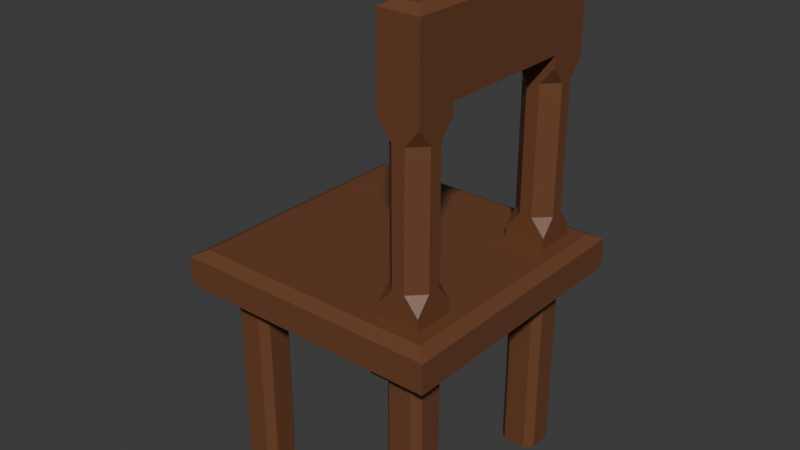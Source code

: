 # Source: zidle.blend  (saved by Blender 4.4.32; exported with 4.5.12 LTS)
import bpy
from mathutils import Matrix  # noqa: F401  (used for matrix-valued properties, if any)

bpy.ops.wm.read_factory_settings(use_empty=True)
scene = bpy.context.scene
scene.name = 'Scene'

# ---- collections
col_collection = bpy.data.collections.new('Collection'); scene.collection.children.link(col_collection)

# ---- materials (node trees are filled in below, after node groups)
mat_material_001 = bpy.data.materials.new('Material.001')

# ---- material node trees
mat_material_001.use_nodes = True; mat_material_001.node_tree.nodes.clear()
_N = mat_material_001.node_tree.nodes; _L = mat_material_001.node_tree.links
n0 = _N.new('ShaderNodeBsdfPrincipled'); n0.name = 'Principled BSDF'; n0.location = (10, 300)
n0.inputs[0].default_value = (0.1552, 0.05813, 0.02488, 1.0)
n1 = _N.new('ShaderNodeOutputMaterial'); n1.name = 'Material Output'; n1.location = (300, 300)
_L.new(n0.outputs[0], n1.inputs[0])
n1.is_active_output = True

# ---- world
world_world = bpy.data.worlds.new('World'); scene.world = world_world
world_world.use_nodes = True; world_world.node_tree.nodes.clear()
_N = world_world.node_tree.nodes; _L = world_world.node_tree.links
n0 = _N.new('ShaderNodeOutputWorld'); n0.name = 'World Output'; n0.location = (300, 300)
n1 = _N.new('ShaderNodeBackground'); n1.name = 'Background'; n1.location = (10, 300)
n1.inputs[0].default_value = (0.05088, 0.05088, 0.05088, 1.0)
_L.new(n1.outputs[0], n0.inputs[0])
n0.is_active_output = True
world_world.color = (0.05088, 0.05088, 0.05088)
world_world.sun_shadow_jitter_overblur = 0.0

# ---- meshes
me_cube_002 = bpy.data.meshes.new('Cube.002')
me_cube_002.from_pydata([(0.0, -1.0, 0.7101), (0.0, -0.9124, 1.0), (0.0, -1.0, -0.7101), (0.0, -0.9124, -1.0), (0.0, 1.0, 0.7101), (0.0, 0.9124, 1.0), (0.0, 1.0, -0.7101), (0.0, 0.9124, -1.0), (-0.9124, -0.9124, -1.0), (-1.0, -1.0, -0.7101), (-0.9124, -0.9124, 1.0), (-1.0, -1.0, 0.7101), (-0.9124, 0.9124, -1.0), (-1.0, 1.0, -0.7101), (-0.9124, 0.9124, 1.0), (-1.0, 1.0, 0.7101), (0.9124, -0.9124, -1.0), (1.0, -1.0, -0.7101), (0.9124, -0.9124, 1.0), (1.0, -1.0, 0.7101), (0.9124, 0.9124, -1.0), (1.0, 1.0, -0.7101), (0.9124, 0.9124, 1.0), (1.0, 1.0, 0.7101), (0.0, 0.0, -1.0), (-0.9124, 0.0, -1.0), (-1.0, 0.0, -0.7101), (-0.9124, 0.0, 1.0), (-1.0, 0.0, 0.7101), (0.9124, 0.0, -1.0), (1.0, 0.0, -0.7101), (0.9124, 0.0, 1.0), (1.0, 0.0, 0.7101), (0.0, 0.0, 1.0), (-0.8056, -0.5278, -1.0), (-0.5278, -0.5278, -1.0), (-0.5278, -0.8056, -1.0), (-0.8056, -0.8056, -1.0), (0.5278, -0.5278, -1.0), (0.8056, -0.5278, -1.0), (0.8056, -0.8056, -1.0), (0.5278, -0.8056, -1.0), (0.5278, 0.8056, -1.0), (0.8056, 0.8056, -1.0), (0.8056, 0.5278, -1.0), (0.5278, 0.5278, -1.0), (-0.8056, 0.8056, -1.0), (-0.5278, 0.8056, -1.0), (-0.5278, 0.5278, -1.0), (-0.8056, 0.5278, -1.0), (-0.5828, -0.5278, -9.981), (-0.5278, -0.5828, -9.981), (-0.5828, -0.5828, -10.04), (-0.7506, -0.5278, -9.981), (-0.7506, -0.5828, -10.04), (-0.8056, -0.5828, -9.981), (-0.8056, -0.7506, -9.981), (-0.7506, -0.7506, -10.04), (-0.7506, -0.8056, -9.981), (-0.5278, -0.7506, -9.981), (-0.5828, -0.8056, -9.981), (-0.5828, -0.7506, -10.04), (0.7506, -0.5278, -9.981), (0.8056, -0.5828, -9.981), (0.7506, -0.5828, -10.04), (0.5828, -0.5278, -9.981), (0.5828, -0.5828, -10.04), (0.5278, -0.5828, -9.981), (0.5278, -0.7506, -9.981), (0.5828, -0.7506, -10.04), (0.5828, -0.8056, -9.981), (0.8056, -0.7506, -9.981), (0.7506, -0.8056, -9.981), (0.7506, -0.7506, -10.04), (0.7506, 0.8056, -9.981), (0.8056, 0.7506, -9.981), (0.7506, 0.7506, -10.04), (0.5828, 0.8056, -9.981), (0.5828, 0.7506, -10.04), (0.5278, 0.7506, -9.981), (0.5278, 0.5828, -9.981), (0.5828, 0.5828, -10.04), (0.5828, 0.5278, -9.981), (0.8056, 0.5828, -9.981), (0.7506, 0.5278, -9.981), (0.7506, 0.5828, -10.04), (-0.5828, 0.8056, -9.981), (-0.5278, 0.7506, -9.981), (-0.5828, 0.7506, -10.04), (-0.7506, 0.8056, -9.981), (-0.7506, 0.7506, -10.04), (-0.8056, 0.7506, -9.981), (-0.8056, 0.5828, -9.981), (-0.7506, 0.5828, -10.04), (-0.7506, 0.5278, -9.981), (-0.5278, 0.5828, -9.981), (-0.5828, 0.5278, -9.981), (-0.5828, 0.5828, -10.04), (-0.5828, 0.8056, -2.021), (-0.5278, 0.8056, -1.495), (-0.5278, 0.7506, -2.021), (-0.7506, 0.8056, -2.021), (-0.8056, 0.7506, -2.021), (-0.8056, 0.8056, -1.495), (-0.8056, 0.5828, -2.021), (-0.7506, 0.5278, -2.021), (-0.8056, 0.5278, -1.495), (-0.5278, 0.5828, -2.021), (-0.5278, 0.5278, -1.495), (-0.5828, 0.5278, -2.021), (-0.8056, -0.5828, -2.017), (-0.8056, -0.5278, -1.491), (-0.7506, -0.5278, -2.017), (-0.8056, -0.7506, -2.017), (-0.7506, -0.8056, -2.017), (-0.8056, -0.8056, -1.491), (-0.5278, -0.7506, -2.017), (-0.5278, -0.8056, -1.491), (-0.5828, -0.8056, -2.017), (-0.5278, -0.5828, -2.017), (-0.5828, -0.5278, -2.017), (-0.5278, -0.5278, -1.491), (0.7506, -0.5278, -2.02), (0.8056, -0.5278, -1.494), (0.8056, -0.5828, -2.02), (0.5278, -0.5828, -2.02), (0.5278, -0.5278, -1.494), (0.5828, -0.5278, -2.02), (0.5278, -0.7506, -2.02), (0.5828, -0.8056, -2.02), (0.5278, -0.8056, -1.494), (0.8056, -0.7506, -2.02), (0.8056, -0.8056, -1.494), (0.7506, -0.8056, -2.02), (0.7506, 0.8056, -1.949), (0.8056, 0.8056, -1.422), (0.8056, 0.7506, -1.949), (0.5828, 0.8056, -1.949), (0.5278, 0.7506, -1.949), (0.5278, 0.8056, -1.422), (0.5278, 0.5828, -1.949), (0.5828, 0.5278, -1.949), (0.5278, 0.5278, -1.422), (0.8056, 0.5828, -1.949), (0.8056, 0.5278, -1.422), (0.7506, 0.5278, -1.949), (0.8158, -0.5157, 1.0), (0.5149, -0.5157, 1.0), (0.5149, -0.8165, 1.0), (0.8158, -0.8165, 1.0), (0.8158, 0.8124, 1.0), (0.5149, 0.8124, 1.0), (0.5149, 0.5116, 1.0), (0.8158, 0.5116, 1.0), (0.5149, -0.5157, 13.14), (0.8158, -0.5157, 13.14), (0.8158, -0.8165, 13.14), (0.5149, -0.8165, 13.14), (0.5149, 0.8124, 13.14), (0.8158, 0.8124, 13.14), (0.8158, 0.5116, 13.14), (0.5149, 0.5116, 13.14), (0.8158, 0.5116, 9.864), (0.8158, 0.8124, 9.864), (0.5149, 0.5116, 9.864), (0.5149, 0.8124, 9.864), (0.5149, -0.5157, 9.865), (0.8158, -0.8165, 9.865), (0.8158, -0.5157, 9.865), (0.5149, -0.8165, 9.865), (0.8158, 0.615, 2.388), (0.7123, 0.5116, 2.388), (0.8158, 0.5116, 1.573), (0.6184, 0.5116, 2.388), (0.5149, 0.615, 2.388), (0.5149, 0.5116, 1.573), (0.7123, 0.8124, 2.388), (0.8158, 0.709, 2.388), (0.8158, 0.8124, 1.573), (0.5149, 0.709, 2.388), (0.6184, 0.8124, 2.388), (0.5149, 0.8124, 1.573), (0.5149, -0.6191, 2.415), (0.6184, -0.5157, 2.415), (0.5149, -0.5157, 1.608), (0.7123, -0.5157, 2.415), (0.8158, -0.6191, 2.415), (0.8158, -0.5157, 1.608), (0.8158, -0.7131, 2.415), (0.7123, -0.8165, 2.415), (0.8158, -0.8165, 1.608), (0.6184, -0.8165, 2.415), (0.5149, -0.7131, 2.415), (0.5149, -0.8165, 1.608), (0.8158, -0.6191, 8.524), (0.7123, -0.5157, 8.524), (0.8158, -0.5157, 9.337), (0.5149, -0.7131, 8.524), (0.6184, -0.8165, 8.524), (0.5149, -0.8165, 9.337), (0.5149, -0.6191, 8.524), (0.5149, -0.5157, 9.337), (0.6184, -0.5157, 8.524), (0.8158, -0.7131, 8.524), (0.8158, -0.8165, 9.337), (0.7123, -0.8165, 8.524), (0.5149, 0.615, 8.513), (0.6184, 0.5116, 8.513), (0.5149, 0.5116, 9.322), (0.6184, 0.8124, 8.513), (0.5149, 0.709, 8.513), (0.5149, 0.8124, 9.322), (0.8158, 0.615, 8.513), (0.8158, 0.5116, 9.322), (0.7123, 0.5116, 8.513), (0.7123, 0.8124, 8.513), (0.8158, 0.8124, 9.322), (0.8158, 0.709, 8.513), (0.5861, -0.5157, 13.7), (0.5149, -0.5157, 13.41), (0.8158, -0.5157, 13.41), (0.7446, -0.5157, 13.7), (0.7446, -0.7454, 13.7), (0.8158, -0.8165, 13.41), (0.5149, -0.8165, 13.41), (0.5861, -0.7454, 13.7), (0.5149, 0.8124, 13.41), (0.5861, 0.7413, 13.7), (0.7446, 0.7413, 13.7), (0.8158, 0.8124, 13.41), (0.7446, 0.5116, 13.7), (0.8158, 0.5116, 13.41), (0.5149, 0.5116, 13.41), (0.5861, 0.5116, 13.7)], [], [(2, 0, 11, 9), (30, 32, 19, 17), (133, 129, 70, 72), (33, 27, 10, 1), (26, 28, 15, 13), (6, 4, 23, 21), (25, 8, 9, 26), (27, 14, 15, 28), (7, 12, 13, 6), (5, 22, 23, 4), (29, 20, 21, 30), (31, 18, 19, 32), (3, 16, 17, 2), (1, 10, 11, 0), (140, 138, 79, 80), (18, 1, 0, 19), (8, 3, 2, 9), (14, 5, 4, 15), (20, 7, 6, 21), (13, 15, 4, 6), (164, 162, 168, 166), (17, 19, 0, 2), (161, 164, 166, 154), (118, 114, 58, 60), (22, 31, 32, 23), (16, 29, 30, 17), (10, 27, 28, 11), (12, 25, 26, 13), (9, 11, 28, 26), (5, 14, 27, 33), (128, 125, 67, 68), (21, 23, 32, 30), (25, 24, 35, 34), (24, 3, 36, 35), (3, 8, 37, 36), (8, 25, 34, 37), (24, 29, 39, 38), (29, 16, 40, 39), (16, 3, 41, 40), (3, 24, 38, 41), (7, 20, 43, 42), (20, 29, 44, 43), (29, 24, 45, 44), (24, 7, 42, 45), (12, 7, 47, 46), (7, 24, 48, 47), (24, 25, 49, 48), (25, 12, 46, 49), (119, 116, 59, 51), (124, 131, 71, 63), (136, 143, 83, 75), (100, 107, 95, 87), (90, 88, 97, 93), (113, 110, 55, 56), (145, 141, 82, 84), (127, 122, 62, 65), (109, 105, 94, 96), (66, 64, 73, 69), (137, 134, 74, 77), (78, 76, 85, 81), (104, 102, 91, 92), (101, 98, 86, 89), (46, 47, 99, 103), (54, 52, 61, 57), (37, 34, 111, 115), (49, 46, 103, 106), (48, 49, 106, 108), (47, 48, 108, 99), (36, 37, 115, 117), (35, 36, 117, 121), (38, 39, 123, 126), (34, 35, 121, 111), (42, 43, 135, 139), (41, 38, 126, 130), (39, 40, 132, 123), (40, 41, 130, 132), (45, 42, 139, 142), (44, 45, 142, 144), (43, 44, 144, 135), (50, 51, 52), (53, 54, 55), (56, 57, 58), (59, 60, 61), (62, 63, 64), (65, 66, 67), (68, 69, 70), (71, 72, 73), (74, 75, 76), (77, 78, 79), (80, 81, 82), (83, 84, 85), (86, 87, 88), (89, 90, 91), (92, 93, 94), (95, 96, 97), (98, 99, 100), (101, 102, 103), (104, 105, 106), (107, 108, 109), (110, 111, 112), (113, 114, 115), (116, 117, 118), (119, 120, 121), (122, 123, 124), (125, 126, 127), (128, 129, 130), (131, 132, 133), (134, 135, 136), (137, 138, 139), (140, 141, 142), (143, 144, 145), (52, 54, 53, 50), (54, 57, 56, 55), (51, 59, 61, 52), (57, 61, 60, 58), (64, 66, 65, 62), (66, 69, 68, 67), (73, 64, 63, 71), (69, 73, 72, 70), (76, 78, 77, 74), (78, 81, 80, 79), (85, 76, 75, 83), (84, 82, 81, 85), (88, 90, 89, 86), (90, 93, 92, 91), (87, 95, 97, 88), (96, 94, 93, 97), (124, 63, 62, 122), (112, 53, 55, 110), (136, 75, 74, 134), (100, 87, 86, 98), (118, 60, 59, 116), (133, 72, 71, 131), (145, 84, 83, 143), (109, 96, 95, 107), (91, 102, 101, 89), (94, 105, 104, 92), (105, 109, 108, 106), (107, 100, 99, 108), (102, 104, 106, 103), (98, 101, 103, 99), (58, 114, 113, 56), (50, 120, 119, 51), (120, 112, 111, 121), (114, 118, 117, 115), (116, 119, 121, 117), (110, 113, 115, 111), (67, 125, 127, 65), (70, 129, 128, 68), (129, 133, 132, 130), (131, 124, 123, 132), (122, 127, 126, 123), (125, 128, 130, 126), (79, 138, 137, 77), (82, 141, 140, 80), (141, 145, 144, 142), (143, 136, 135, 144), (138, 140, 142, 139), (134, 137, 139, 135), (112, 120, 50, 53), (31, 33, 147, 146), (33, 1, 148, 147), (1, 18, 149, 148), (18, 31, 146, 149), (22, 5, 151, 150), (5, 33, 152, 151), (33, 31, 153, 152), (31, 22, 150, 153), (157, 156, 223, 224), (230, 233, 218, 221), (162, 163, 159, 160), (169, 167, 156, 157), (167, 168, 155, 156), (165, 164, 161, 158), (163, 165, 158, 159), (166, 169, 157, 154), (176, 180, 209, 215), (179, 174, 206, 210), (170, 177, 217, 212), (173, 171, 214, 207), (182, 192, 197, 200), (188, 186, 194, 203), (191, 189, 205, 198), (185, 183, 202, 195), (213, 216, 163, 162), (216, 211, 165, 163), (211, 208, 164, 165), (208, 213, 162, 164), (199, 204, 167, 169), (201, 199, 169, 166), (204, 196, 168, 167), (162, 160, 155, 168), (154, 157, 224, 219), (147, 148, 193, 184), (196, 201, 166, 168), (148, 149, 190, 193), (149, 146, 187, 190), (153, 150, 178, 172), (151, 152, 175, 181), (150, 151, 181, 178), (146, 147, 184, 187), (170, 171, 172), (173, 174, 175), (176, 177, 178), (179, 180, 181), (182, 183, 184), (185, 186, 187), (188, 189, 190), (191, 192, 193), (194, 195, 196), (197, 198, 199), (200, 201, 202), (203, 204, 205), (206, 207, 208), (209, 210, 211), (212, 213, 214), (215, 216, 217), (206, 174, 173, 207), (209, 180, 179, 210), (180, 176, 178, 181), (174, 179, 181, 175), (177, 170, 172, 178), (171, 173, 175, 172), (194, 186, 185, 195), (197, 192, 191, 198), (192, 182, 184, 193), (186, 188, 190, 187), (189, 191, 193, 190), (183, 185, 187, 184), (182, 200, 202, 183), (188, 203, 205, 189), (201, 196, 195, 202), (204, 199, 198, 205), (196, 204, 203, 194), (199, 201, 200, 197), (170, 212, 214, 171), (176, 215, 217, 177), (213, 208, 207, 214), (216, 213, 212, 217), (208, 211, 210, 206), (211, 216, 215, 209), (152, 153, 172, 175), (156, 155, 220, 223), (158, 161, 232, 226), (221, 218, 225, 222), (159, 158, 226, 229), (155, 160, 231, 220), (160, 159, 229, 231), (228, 227, 233, 230), (221, 222, 223, 220), (219, 224, 225, 218), (222, 225, 224, 223), (227, 228, 229, 226), (228, 230, 231, 229), (226, 232, 233, 227), (218, 233, 232, 219), (230, 221, 220, 231), (161, 154, 219, 232)])
_uv = me_cube_002.uv_layers.new(name='UVMap')
_uv.uv.foreach_set('vector', [0.386, 0.875, 0.614, 0.875, 0.614, 1.0, 0.386, 1.0, 0.386, 0.625, 0.614, 0.625, 0.614, 0.75, 0.386, 0.75, 0.3142, 0.6939, 0.2998, 0.6939, 0.2998, 0.6939, 0.3142, 0.6939, 0.75, 0.625, 0.864, 0.625, 0.864, 0.739, 0.75, 0.739, 0.386, 0.125, 0.614, 0.125, 0.614, 0.25, 0.386, 0.25, 0.386, 0.375, 0.614, 0.375, 0.614, 0.5, 0.386, 0.5, 0.136, 0.625, 0.136, 0.739, 0.125, 0.75, 0.125, 0.625, 0.864, 0.625, 0.864, 0.511, 0.875, 0.5, 0.875, 0.625, 0.25, 0.511, 0.136, 0.511, 0.125, 0.5, 0.25, 0.5, 0.75, 0.511, 0.636, 0.511, 0.625, 0.5, 0.75, 0.5, 0.364, 0.625, 0.364, 0.511, 0.386, 0.5, 0.386, 0.625, 0.636, 0.625, 0.636, 0.739, 0.614, 0.75, 0.614, 0.625, 0.25, 0.739, 0.364, 0.739, 0.375, 0.75, 0.25, 0.75, 0.75, 0.739, 0.864, 0.739, 0.875, 0.75, 0.75, 0.75, 0.2951, 0.5752, 0.2951, 0.5608, 0.2951, 0.5608, 0.2951, 0.5752, 0.636, 0.739, 0.75, 0.739, 0.75, 0.75, 0.625, 0.75, 0.136, 0.739, 0.25, 0.739, 0.25, 0.75, 0.125, 0.75, 0.864, 0.511, 0.75, 0.511, 0.75, 0.5, 0.875, 0.5, 0.364, 0.511, 0.25, 0.511, 0.25, 0.5, 0.375, 0.5, 0.386, 0.25, 0.614, 0.25, 0.614, 0.375, 0.386, 0.375, 0.7124, 0.5874, 0.6735, 0.5874, 0.6735, 0.6626, 0.7124, 0.6626, 0.386, 0.75, 0.614, 0.75, 0.614, 0.875, 0.386, 0.875, 0.7124, 0.5874, 0.7124, 0.5874, 0.7124, 0.6626, 0.7124, 0.6626, 0.2002, 0.6939, 0.1858, 0.6939, 0.1858, 0.6939, 0.2002, 0.6939, 0.636, 0.511, 0.636, 0.625, 0.614, 0.625, 0.614, 0.5, 0.364, 0.739, 0.364, 0.625, 0.386, 0.625, 0.386, 0.75, 0.864, 0.739, 0.864, 0.625, 0.875, 0.625, 0.875, 0.75, 0.136, 0.511, 0.136, 0.625, 0.125, 0.625, 0.125, 0.5, 0.386, 0.0, 0.614, 0.0, 0.614, 0.125, 0.386, 0.125, 0.75, 0.511, 0.864, 0.511, 0.864, 0.625, 0.75, 0.625, 0.2951, 0.6892, 0.2951, 0.6748, 0.2951, 0.6748, 0.2951, 0.6892, 0.386, 0.5, 0.614, 0.5, 0.614, 0.625, 0.386, 0.625, 0.136, 0.625, 0.25, 0.625, 0.2049, 0.6701, 0.1811, 0.6701, 0.25, 0.625, 0.25, 0.739, 0.2049, 0.6939, 0.2049, 0.6701, 0.25, 0.739, 0.136, 0.739, 0.1811, 0.6939, 0.2049, 0.6939, 0.136, 0.739, 0.136, 0.625, 0.1811, 0.6701, 0.1811, 0.6939, 0.25, 0.625, 0.364, 0.625, 0.3189, 0.6701, 0.2951, 0.6701, 0.364, 0.625, 0.364, 0.739, 0.3189, 0.6939, 0.3189, 0.6701, 0.364, 0.739, 0.25, 0.739, 0.2951, 0.6939, 0.3189, 0.6939, 0.25, 0.739, 0.25, 0.625, 0.2951, 0.6701, 0.2951, 0.6939, 0.25, 0.511, 0.364, 0.511, 0.3189, 0.5561, 0.2951, 0.5561, 0.364, 0.511, 0.364, 0.625, 0.3189, 0.5799, 0.3189, 0.5561, 0.364, 0.625, 0.25, 0.625, 0.2951, 0.5799, 0.3189, 0.5799, 0.25, 0.625, 0.25, 0.511, 0.2951, 0.5561, 0.2951, 0.5799, 0.136, 0.511, 0.25, 0.511, 0.2049, 0.5561, 0.1811, 0.5561, 0.25, 0.511, 0.25, 0.625, 0.2049, 0.5799, 0.2049, 0.5561, 0.25, 0.625, 0.136, 0.625, 0.1811, 0.5799, 0.2049, 0.5799, 0.136, 0.625, 0.136, 0.511, 0.1811, 0.5561, 0.1811, 0.5799, 0.2049, 0.6748, 0.2049, 0.6892, 0.2049, 0.6892, 0.2049, 0.6748, 0.3189, 0.6748, 0.3189, 0.6892, 0.3189, 0.6892, 0.3189, 0.6748, 0.3189, 0.5608, 0.3189, 0.5752, 0.3189, 0.5752, 0.3189, 0.5608, 0.2049, 0.5608, 0.2049, 0.5752, 0.2049, 0.5752, 0.2049, 0.5608, 0.1858, 0.5608, 0.2002, 0.5608, 0.2002, 0.5752, 0.1858, 0.5752, 0.1811, 0.6892, 0.1811, 0.6748, 0.1811, 0.6748, 0.1811, 0.6892, 0.3142, 0.5799, 0.2998, 0.5799, 0.2998, 0.5799, 0.3142, 0.5799, 0.2998, 0.6701, 0.3142, 0.6701, 0.3142, 0.6701, 0.2998, 0.6701, 0.2002, 0.5799, 0.1858, 0.5799, 0.1858, 0.5799, 0.2002, 0.5799, 0.2998, 0.6748, 0.3142, 0.6748, 0.3142, 0.6892, 0.2998, 0.6892, 0.2998, 0.5561, 0.3142, 0.5561, 0.3142, 0.5561, 0.2998, 0.5561, 0.2998, 0.5608, 0.3142, 0.5608, 0.3142, 0.5752, 0.2998, 0.5752, 0.1811, 0.5752, 0.1811, 0.5608, 0.1811, 0.5608, 0.1811, 0.5752, 0.1858, 0.5561, 0.2002, 0.5561, 0.2002, 0.5561, 0.1858, 0.5561, 0.1811, 0.5561, 0.2049, 0.5561, 0.2049, 0.5561, 0.1811, 0.5561, 0.1858, 0.6748, 0.2002, 0.6748, 0.2002, 0.6892, 0.1858, 0.6892, 0.1811, 0.6939, 0.1811, 0.6701, 0.1811, 0.6701, 0.1811, 0.6939, 0.1811, 0.5799, 0.1811, 0.5561, 0.1811, 0.5561, 0.1811, 0.5799, 0.2049, 0.5799, 0.1811, 0.5799, 0.1811, 0.5799, 0.2049, 0.5799, 0.2049, 0.5561, 0.2049, 0.5799, 0.2049, 0.5799, 0.2049, 0.5561, 0.2049, 0.6939, 0.1811, 0.6939, 0.1811, 0.6939, 0.2049, 0.6939, 0.2049, 0.6701, 0.2049, 0.6939, 0.2049, 0.6939, 0.2049, 0.6701, 0.2951, 0.6701, 0.3189, 0.6701, 0.3189, 0.6701, 0.2951, 0.6701, 0.1811, 0.6701, 0.2049, 0.6701, 0.2049, 0.6701, 0.1811, 0.6701, 0.2951, 0.5561, 0.3189, 0.5561, 0.3189, 0.5561, 0.2951, 0.5561, 0.2951, 0.6939, 0.2951, 0.6701, 0.2951, 0.6701, 0.2951, 0.6939, 0.3189, 0.6701, 0.3189, 0.6939, 0.3189, 0.6939, 0.3189, 0.6701, 0.3189, 0.6939, 0.2951, 0.6939, 0.2951, 0.6939, 0.3189, 0.6939, 0.2951, 0.5799, 0.2951, 0.5561, 0.2951, 0.5561, 0.2951, 0.5799, 0.3189, 0.5799, 0.2951, 0.5799, 0.2951, 0.5799, 0.3189, 0.5799, 0.3189, 0.5561, 0.3189, 0.5799, 0.3189, 0.5799, 0.3189, 0.5561, 0.2002, 0.6701, 0.2049, 0.6748, 0.2002, 0.6748, 0.1858, 0.6701, 0.1858, 0.6748, 0.1811, 0.6748, 0.1811, 0.6892, 0.1858, 0.6892, 0.1858, 0.6939, 0.2049, 0.6892, 0.2002, 0.6939, 0.2002, 0.6892, 0.3142, 0.6701, 0.3189, 0.6748, 0.3142, 0.6748, 0.2998, 0.6701, 0.2998, 0.6748, 0.2951, 0.6748, 0.2951, 0.6892, 0.2998, 0.6892, 0.2998, 0.6939, 0.3189, 0.6892, 0.3142, 0.6939, 0.3142, 0.6892, 0.3142, 0.5561, 0.3189, 0.5608, 0.3142, 0.5608, 0.2998, 0.5561, 0.2998, 0.5608, 0.2951, 0.5608, 0.2951, 0.5752, 0.2998, 0.5752, 0.2998, 0.5799, 0.3189, 0.5752, 0.3142, 0.5799, 0.3142, 0.5752, 0.2002, 0.5561, 0.2049, 0.5608, 0.2002, 0.5608, 0.1858, 0.5561, 0.1858, 0.5608, 0.1811, 0.5608, 0.1811, 0.5752, 0.1858, 0.5752, 0.1858, 0.5799, 0.2049, 0.5752, 0.2002, 0.5799, 0.2002, 0.5752, 0.2002, 0.5561, 0.2049, 0.5561, 0.2049, 0.5608, 0.1858, 0.5561, 0.1811, 0.5608, 0.1811, 0.5561, 0.1811, 0.5752, 0.1858, 0.5799, 0.1811, 0.5799, 0.2049, 0.5752, 0.2049, 0.5799, 0.2002, 0.5799, 0.1811, 0.6748, 0.1811, 0.6701, 0.1858, 0.6701, 0.1811, 0.6892, 0.1858, 0.6939, 0.1811, 0.6939, 0.2049, 0.6892, 0.2049, 0.6939, 0.2002, 0.6939, 0.2049, 0.6748, 0.2002, 0.6701, 0.2049, 0.6701, 0.3142, 0.6701, 0.3189, 0.6701, 0.3189, 0.6748, 0.2951, 0.6748, 0.2951, 0.6701, 0.2998, 0.6701, 0.2951, 0.6892, 0.2998, 0.6939, 0.2951, 0.6939, 0.3189, 0.6892, 0.3189, 0.6939, 0.3142, 0.6939, 0.3142, 0.5561, 0.3189, 0.5561, 0.3189, 0.5608, 0.2998, 0.5561, 0.2951, 0.5608, 0.2951, 0.5561, 0.2951, 0.5752, 0.2998, 0.5799, 0.2951, 0.5799, 0.3189, 0.5752, 0.3189, 0.5799, 0.3142, 0.5799, 0.2002, 0.6748, 0.1858, 0.6748, 0.1858, 0.6701, 0.2002, 0.6701, 0.1858, 0.6748, 0.1858, 0.6892, 0.1811, 0.6892, 0.1811, 0.6748, 0.2049, 0.6748, 0.2049, 0.6892, 0.2002, 0.6892, 0.2002, 0.6748, 0.1858, 0.6892, 0.2002, 0.6892, 0.2002, 0.6939, 0.1858, 0.6939, 0.3142, 0.6748, 0.2998, 0.6748, 0.2998, 0.6701, 0.3142, 0.6701, 0.2998, 0.6748, 0.2998, 0.6892, 0.2951, 0.6892, 0.2951, 0.6748, 0.3142, 0.6892, 0.3142, 0.6748, 0.3189, 0.6748, 0.3189, 0.6892, 0.2998, 0.6892, 0.3142, 0.6892, 0.3142, 0.6939, 0.2998, 0.6939, 0.3142, 0.5608, 0.2998, 0.5608, 0.2998, 0.5561, 0.3142, 0.5561, 0.2998, 0.5608, 0.2998, 0.5752, 0.2951, 0.5752, 0.2951, 0.5608, 0.3142, 0.5752, 0.3142, 0.5608, 0.3189, 0.5608, 0.3189, 0.5752, 0.3142, 0.5799, 0.2998, 0.5799, 0.2998, 0.5752, 0.3142, 0.5752, 0.2002, 0.5608, 0.1858, 0.5608, 0.1858, 0.5561, 0.2002, 0.5561, 0.1858, 0.5608, 0.1858, 0.5752, 0.1811, 0.5752, 0.1811, 0.5608, 0.2049, 0.5608, 0.2049, 0.5752, 0.2002, 0.5752, 0.2002, 0.5608, 0.2002, 0.5799, 0.1858, 0.5799, 0.1858, 0.5752, 0.2002, 0.5752, 0.3189, 0.6748, 0.3189, 0.6748, 0.3142, 0.6701, 0.3142, 0.6701, 0.1858, 0.6701, 0.1858, 0.6701, 0.1811, 0.6748, 0.1811, 0.6748, 0.3189, 0.5608, 0.3189, 0.5608, 0.3142, 0.5561, 0.3142, 0.5561, 0.2049, 0.5608, 0.2049, 0.5608, 0.2002, 0.5561, 0.2002, 0.5561, 0.2002, 0.6939, 0.2002, 0.6939, 0.2049, 0.6892, 0.2049, 0.6892, 0.3142, 0.6939, 0.3142, 0.6939, 0.3189, 0.6892, 0.3189, 0.6892, 0.3142, 0.5799, 0.3142, 0.5799, 0.3189, 0.5752, 0.3189, 0.5752, 0.2002, 0.5799, 0.2002, 0.5799, 0.2049, 0.5752, 0.2049, 0.5752, 0.1811, 0.5608, 0.1811, 0.5608, 0.1858, 0.5561, 0.1858, 0.5561, 0.1858, 0.5799, 0.1858, 0.5799, 0.1811, 0.5752, 0.1811, 0.5752, 0.1858, 0.5799, 0.2002, 0.5799, 0.2049, 0.5799, 0.1811, 0.5799, 0.2049, 0.5752, 0.2049, 0.5608, 0.2049, 0.5561, 0.2049, 0.5799, 0.1811, 0.5608, 0.1811, 0.5752, 0.1811, 0.5799, 0.1811, 0.5561, 0.2002, 0.5561, 0.1858, 0.5561, 0.1811, 0.5561, 0.2049, 0.5561, 0.1858, 0.6939, 0.1858, 0.6939, 0.1811, 0.6892, 0.1811, 0.6892, 0.2002, 0.6701, 0.2002, 0.6701, 0.2049, 0.6748, 0.2049, 0.6748, 0.2002, 0.6701, 0.1858, 0.6701, 0.1811, 0.6701, 0.2049, 0.6701, 0.1858, 0.6939, 0.2002, 0.6939, 0.2049, 0.6939, 0.1811, 0.6939, 0.2049, 0.6892, 0.2049, 0.6748, 0.2049, 0.6701, 0.2049, 0.6939, 0.1811, 0.6748, 0.1811, 0.6892, 0.1811, 0.6939, 0.1811, 0.6701, 0.2951, 0.6748, 0.2951, 0.6748, 0.2998, 0.6701, 0.2998, 0.6701, 0.2998, 0.6939, 0.2998, 0.6939, 0.2951, 0.6892, 0.2951, 0.6892, 0.2998, 0.6939, 0.3142, 0.6939, 0.3189, 0.6939, 0.2951, 0.6939, 0.3189, 0.6892, 0.3189, 0.6748, 0.3189, 0.6701, 0.3189, 0.6939, 0.3142, 0.6701, 0.2998, 0.6701, 0.2951, 0.6701, 0.3189, 0.6701, 0.2951, 0.6748, 0.2951, 0.6892, 0.2951, 0.6939, 0.2951, 0.6701, 0.2951, 0.5608, 0.2951, 0.5608, 0.2998, 0.5561, 0.2998, 0.5561, 0.2998, 0.5799, 0.2998, 0.5799, 0.2951, 0.5752, 0.2951, 0.5752, 0.2998, 0.5799, 0.3142, 0.5799, 0.3189, 0.5799, 0.2951, 0.5799, 0.3189, 0.5752, 0.3189, 0.5608, 0.3189, 0.5561, 0.3189, 0.5799, 0.2951, 0.5608, 0.2951, 0.5752, 0.2951, 0.5799, 0.2951, 0.5561, 0.3142, 0.5561, 0.2998, 0.5561, 0.2951, 0.5561, 0.3189, 0.5561, 0.1858, 0.6701, 0.2002, 0.6701, 0.2002, 0.6701, 0.1858, 0.6701, 0.636, 0.625, 0.75, 0.625, 0.7124, 0.6626, 0.6735, 0.6626, 0.75, 0.625, 0.75, 0.739, 0.7124, 0.7015, 0.7124, 0.6626, 0.75, 0.739, 0.636, 0.739, 0.6735, 0.7015, 0.7124, 0.7015, 0.636, 0.739, 0.636, 0.625, 0.6735, 0.6626, 0.6735, 0.7015, 0.636, 0.511, 0.75, 0.511, 0.7124, 0.5485, 0.6735, 0.5485, 0.75, 0.511, 0.75, 0.625, 0.7124, 0.5874, 0.7124, 0.5485, 0.75, 0.625, 0.636, 0.625, 0.6735, 0.5874, 0.7124, 0.5874, 0.636, 0.625, 0.636, 0.511, 0.6735, 0.5485, 0.6735, 0.5874, 0.7124, 0.7015, 0.6735, 0.7015, 0.6735, 0.7015, 0.7124, 0.7015, 0.6827, 0.5874, 0.7032, 0.5874, 0.7032, 0.6626, 0.6827, 0.6626, 0.6735, 0.5874, 0.6735, 0.5485, 0.6735, 0.5485, 0.6735, 0.5874, 0.7124, 0.7015, 0.6735, 0.7015, 0.6735, 0.7015, 0.7124, 0.7015, 0.6735, 0.7015, 0.6735, 0.6626, 0.6735, 0.6626, 0.6735, 0.7015, 0.7124, 0.5485, 0.7124, 0.5874, 0.7124, 0.5874, 0.7124, 0.5485, 0.6735, 0.5485, 0.7124, 0.5485, 0.7124, 0.5485, 0.6735, 0.5485, 0.7124, 0.6626, 0.7124, 0.7015, 0.7124, 0.7015, 0.7124, 0.6626, 0.6869, 0.5485, 0.6991, 0.5485, 0.6991, 0.5485, 0.6869, 0.5485, 0.7124, 0.5619, 0.7124, 0.5741, 0.7124, 0.5741, 0.7124, 0.5619, 0.6735, 0.5741, 0.6735, 0.5619, 0.6735, 0.5619, 0.6735, 0.5741, 0.6991, 0.5874, 0.6869, 0.5874, 0.6869, 0.5874, 0.6991, 0.5874, 0.7124, 0.6759, 0.7124, 0.6881, 0.7124, 0.6881, 0.7124, 0.6759, 0.6735, 0.6881, 0.6735, 0.6759, 0.6735, 0.6759, 0.6735, 0.6881, 0.6991, 0.7015, 0.6869, 0.7015, 0.6869, 0.7015, 0.6991, 0.7015, 0.6869, 0.6626, 0.6991, 0.6626, 0.6991, 0.6626, 0.6869, 0.6626, 0.6735, 0.5874, 0.6735, 0.5485, 0.6735, 0.5485, 0.6735, 0.5874, 0.6735, 0.5485, 0.7124, 0.5485, 0.7124, 0.5485, 0.6735, 0.5485, 0.7124, 0.5485, 0.7124, 0.5874, 0.7124, 0.5874, 0.7124, 0.5485, 0.7124, 0.5874, 0.6735, 0.5874, 0.6735, 0.5874, 0.7124, 0.5874, 0.7124, 0.7015, 0.6735, 0.7015, 0.6735, 0.7015, 0.7124, 0.7015, 0.7124, 0.6626, 0.7124, 0.7015, 0.7124, 0.7015, 0.7124, 0.6626, 0.6735, 0.7015, 0.6735, 0.6626, 0.6735, 0.6626, 0.6735, 0.7015, 0.6735, 0.5874, 0.6735, 0.5874, 0.6735, 0.6626, 0.6735, 0.6626, 0.7124, 0.6626, 0.7124, 0.7015, 0.7124, 0.7015, 0.7124, 0.6626, 0.7124, 0.6626, 0.7124, 0.7015, 0.7124, 0.7015, 0.7124, 0.6626, 0.6735, 0.6626, 0.7124, 0.6626, 0.7124, 0.6626, 0.6735, 0.6626, 0.7124, 0.7015, 0.6735, 0.7015, 0.6735, 0.7015, 0.7124, 0.7015, 0.6735, 0.7015, 0.6735, 0.6626, 0.6735, 0.6626, 0.6735, 0.7015, 0.6735, 0.5874, 0.6735, 0.5485, 0.6735, 0.5485, 0.6735, 0.5874, 0.7124, 0.5485, 0.7124, 0.5874, 0.7124, 0.5874, 0.7124, 0.5485, 0.6735, 0.5485, 0.7124, 0.5485, 0.7124, 0.5485, 0.6735, 0.5485, 0.6735, 0.6626, 0.7124, 0.6626, 0.7124, 0.6626, 0.6735, 0.6626, 0.6735, 0.5741, 0.6869, 0.5874, 0.6735, 0.5874, 0.6991, 0.5874, 0.7124, 0.5741, 0.7124, 0.5874, 0.6869, 0.5485, 0.6735, 0.5619, 0.6735, 0.5485, 0.7124, 0.5619, 0.6991, 0.5485, 0.7124, 0.5485, 0.7124, 0.6759, 0.6991, 0.6626, 0.7124, 0.6626, 0.6869, 0.6626, 0.6735, 0.6759, 0.6735, 0.6626, 0.6735, 0.6881, 0.6869, 0.7015, 0.6735, 0.7015, 0.6991, 0.7015, 0.7124, 0.6881, 0.7124, 0.7015, 0.6735, 0.6759, 0.6869, 0.6626, 0.6735, 0.6626, 0.7124, 0.6881, 0.6991, 0.7015, 0.7124, 0.7015, 0.7124, 0.6759, 0.7124, 0.6626, 0.6991, 0.6626, 0.6735, 0.6881, 0.6735, 0.7015, 0.6869, 0.7015, 0.7124, 0.5741, 0.6991, 0.5874, 0.7124, 0.5874, 0.6991, 0.5485, 0.7124, 0.5619, 0.7124, 0.5485, 0.6735, 0.5741, 0.6735, 0.5874, 0.6869, 0.5874, 0.6869, 0.5485, 0.6735, 0.5485, 0.6735, 0.5619, 0.7124, 0.5741, 0.7124, 0.5741, 0.6991, 0.5874, 0.6991, 0.5874, 0.6991, 0.5485, 0.6991, 0.5485, 0.7124, 0.5619, 0.7124, 0.5619, 0.6991, 0.5485, 0.6869, 0.5485, 0.6735, 0.5485, 0.7124, 0.5485, 0.7124, 0.5741, 0.7124, 0.5619, 0.7124, 0.5485, 0.7124, 0.5874, 0.6735, 0.5619, 0.6735, 0.5741, 0.6735, 0.5874, 0.6735, 0.5485, 0.6869, 0.5874, 0.6991, 0.5874, 0.7124, 0.5874, 0.6735, 0.5874, 0.6735, 0.6759, 0.6735, 0.6759, 0.6869, 0.6626, 0.6869, 0.6626, 0.7124, 0.6881, 0.7124, 0.6881, 0.6991, 0.7015, 0.6991, 0.7015, 0.7124, 0.6881, 0.7124, 0.6759, 0.7124, 0.6626, 0.7124, 0.7015, 0.6735, 0.6759, 0.6735, 0.6881, 0.6735, 0.7015, 0.6735, 0.6626, 0.6869, 0.7015, 0.6991, 0.7015, 0.7124, 0.7015, 0.6735, 0.7015, 0.6991, 0.6626, 0.6869, 0.6626, 0.6735, 0.6626, 0.7124, 0.6626, 0.7124, 0.6759, 0.7124, 0.6759, 0.6991, 0.6626, 0.6991, 0.6626, 0.6735, 0.6881, 0.6735, 0.6881, 0.6869, 0.7015, 0.6869, 0.7015, 0.7124, 0.6626, 0.6735, 0.6626, 0.6869, 0.6626, 0.6991, 0.6626, 0.6735, 0.7015, 0.7124, 0.7015, 0.6991, 0.7015, 0.6869, 0.7015, 0.6735, 0.6626, 0.6735, 0.7015, 0.6735, 0.6881, 0.6735, 0.6759, 0.7124, 0.7015, 0.7124, 0.6626, 0.7124, 0.6759, 0.7124, 0.6881, 0.6735, 0.5741, 0.6735, 0.5741, 0.6869, 0.5874, 0.6869, 0.5874, 0.6869, 0.5485, 0.6869, 0.5485, 0.6735, 0.5619, 0.6735, 0.5619, 0.6735, 0.5874, 0.7124, 0.5874, 0.6991, 0.5874, 0.6869, 0.5874, 0.6735, 0.5485, 0.6735, 0.5874, 0.6735, 0.5741, 0.6735, 0.5619, 0.7124, 0.5874, 0.7124, 0.5485, 0.7124, 0.5619, 0.7124, 0.5741, 0.7124, 0.5485, 0.6735, 0.5485, 0.6869, 0.5485, 0.6991, 0.5485, 0.7124, 0.5874, 0.6735, 0.5874, 0.6735, 0.5874, 0.7124, 0.5874, 0.6735, 0.7015, 0.6735, 0.6626, 0.6735, 0.6626, 0.6735, 0.7015, 0.7124, 0.5485, 0.7124, 0.5874, 0.7124, 0.5874, 0.7124, 0.5485, 0.6827, 0.6626, 0.7032, 0.6626, 0.7032, 0.6923, 0.6827, 0.6923, 0.6735, 0.5485, 0.7124, 0.5485, 0.7124, 0.5485, 0.6735, 0.5485, 0.6735, 0.6626, 0.6735, 0.5874, 0.6735, 0.5874, 0.6735, 0.6626, 0.6735, 0.5874, 0.6735, 0.5485, 0.6735, 0.5485, 0.6735, 0.5874, 0.6827, 0.5577, 0.7032, 0.5577, 0.7032, 0.5874, 0.6827, 0.5874, 0.6827, 0.6626, 0.6827, 0.6923, 0.6735, 0.7015, 0.6735, 0.6626, 0.7124, 0.6626, 0.7124, 0.7015, 0.7032, 0.6923, 0.7032, 0.6626, 0.6827, 0.6923, 0.7032, 0.6923, 0.7124, 0.7015, 0.6735, 0.7015, 0.7032, 0.5577, 0.6827, 0.5577, 0.6735, 0.5485, 0.7124, 0.5485, 0.6827, 0.5577, 0.6827, 0.5874, 0.6735, 0.5874, 0.6735, 0.5485, 0.7124, 0.5485, 0.7124, 0.5874, 0.7032, 0.5874, 0.7032, 0.5577, 0.7032, 0.6626, 0.7032, 0.5874, 0.7124, 0.5874, 0.7124, 0.6626, 0.6827, 0.5874, 0.6827, 0.6626, 0.6735, 0.6626, 0.6735, 0.5874, 0.7124, 0.5874, 0.7124, 0.6626, 0.7124, 0.6626, 0.7124, 0.5874])
me_cube_002.materials.append(mat_material_001)
me_cube_002.update()

# ---- objects
ob_cube = bpy.data.objects.new('Cube', me_cube_002)

# ---- transforms, parenting, visibility, modifiers, constraints
ob_cube.location = (0.0, 0.0, 1.168)
ob_cube.scale = (1.0, 1.0, 0.1537)

# ---- collection membership
col_collection.objects.link(ob_cube)

# ---- scene / render settings (as saved in the file)
scene.frame_start = 1; scene.frame_end = 250; scene.frame_set(1)
scene.render.engine = 'BLENDER_EEVEE_NEXT'
bpy.context.view_layer.update()

# ---- added for rendering (the .blend has no active camera and no usable light): camera, sun
cam_auto = bpy.data.cameras.new('AutoCamera')
cam_auto.lens = 50.0
cam_auto.sensor_width = 36.0
cam_auto.clip_end = 1000.0
ob_auto_camera = bpy.data.objects.new('AutoCamera', cam_auto)
scene.collection.objects.link(ob_auto_camera)
ob_auto_camera.location = (4.27116, -5.12539, 4.86608)
ob_auto_camera.rotation_euler = (1.09748, -7.21219e-08, 0.694738)
scene.camera = ob_auto_camera
light_auto_sun = bpy.data.lights.new('AutoSun', 'SUN')
light_auto_sun.energy = 3.0
light_auto_sun.angle = 0.0523599
ob_auto_sun = bpy.data.objects.new('AutoSun', light_auto_sun)
scene.collection.objects.link(ob_auto_sun)
ob_auto_sun.rotation_euler = (0.872665, 0.174533, 0.523599)
bpy.context.view_layer.update()
